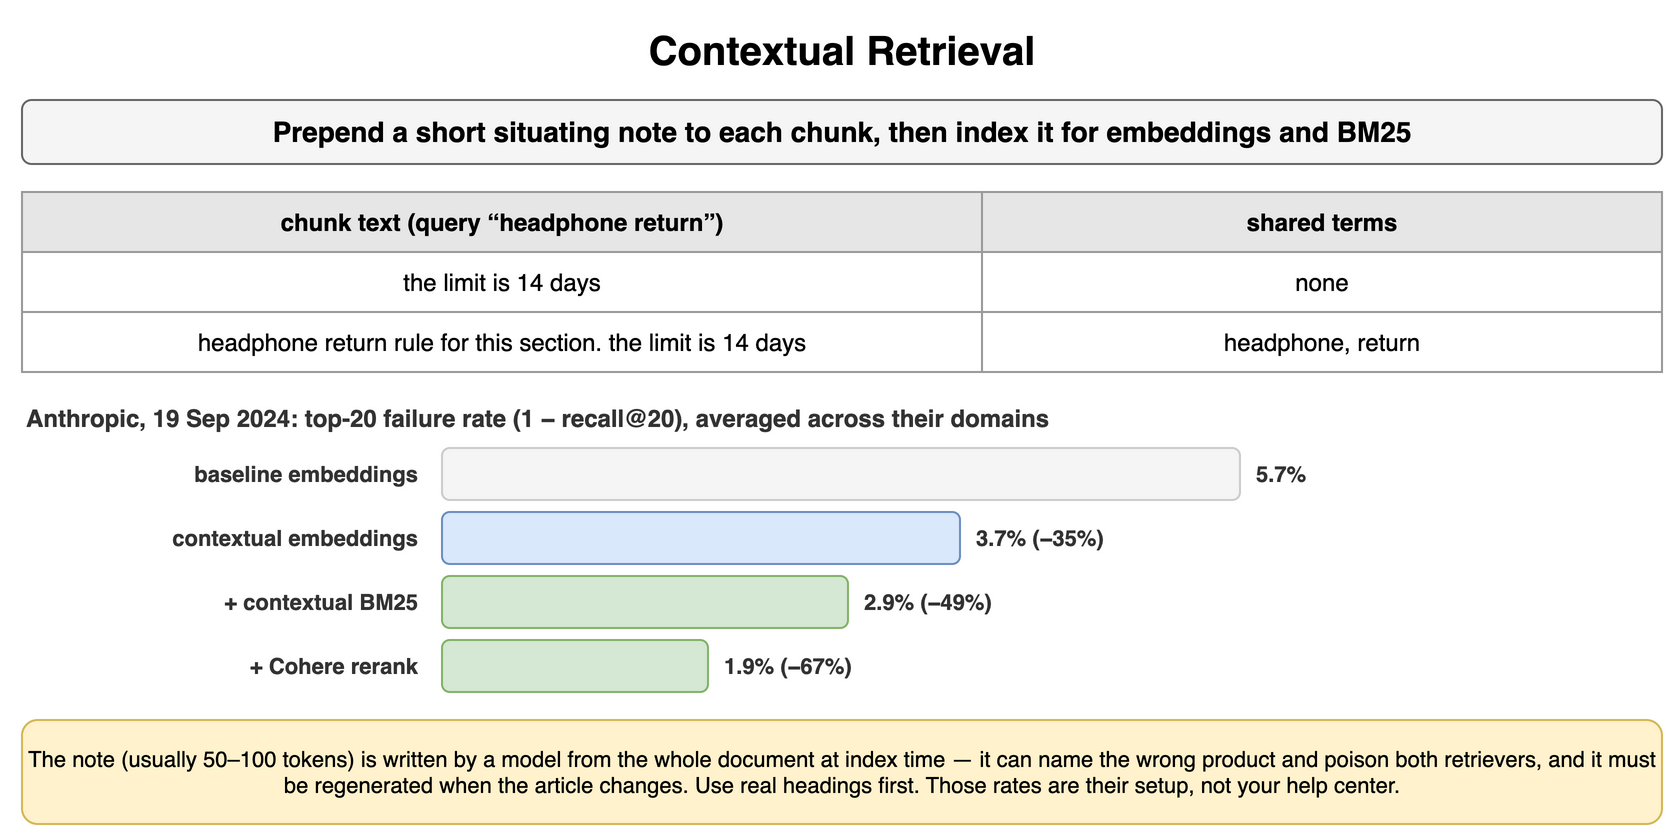

The diagram above was exported from draw.io. Its source (the exported page's mxGraphModel, read from the mxfile embedded in the PNG):
<mxGraphModel dx="900" dy="426" grid="1" gridSize="10" guides="1" tooltips="1" connect="1" arrows="1" fold="1" page="1" pageScale="1" pageWidth="900" pageHeight="426" math="0" shadow="0">
  <root>
    <mxCell id="0" />
    <mxCell id="1" parent="0" />
    <mxCell id="j1" value="Contextual Retrieval" style="text;html=1;align=center;verticalAlign=middle;whiteSpace=wrap;fontSize=20;fontStyle=1;" vertex="1" parent="1">
      <mxGeometry x="40" y="10" width="820" height="30" as="geometry" />
    </mxCell>
    <mxCell id="j2" value="Prepend a short situating note to each chunk, then index it for embeddings and BM25" style="rounded=1;whiteSpace=wrap;html=1;fillColor=#f5f5f5;strokeColor=#666666;fontStyle=1;fontSize=14;" vertex="1" parent="1">
      <mxGeometry x="40" y="50" width="820" height="32" as="geometry" />
    </mxCell>
    <mxCell id="j3" value="chunk text (query “headphone return”)" style="whiteSpace=wrap;html=1;fillColor=#e6e6e6;strokeColor=#999999;fontStyle=1;fontSize=12;" vertex="1" parent="1">
      <mxGeometry x="40" y="96" width="480" height="30" as="geometry" />
    </mxCell>
    <mxCell id="j4" value="shared terms" style="whiteSpace=wrap;html=1;fillColor=#e6e6e6;strokeColor=#999999;fontStyle=1;fontSize=12;" vertex="1" parent="1">
      <mxGeometry x="520" y="96" width="340" height="30" as="geometry" />
    </mxCell>
    <mxCell id="j5" value="the limit is 14 days" style="whiteSpace=wrap;html=1;strokeColor=#999999;fontSize=12;fillColor=#ffffff;" vertex="1" parent="1">
      <mxGeometry x="40" y="126" width="480" height="30" as="geometry" />
    </mxCell>
    <mxCell id="j6" value="none" style="whiteSpace=wrap;html=1;strokeColor=#999999;fontSize=12;fillColor=#ffffff;" vertex="1" parent="1">
      <mxGeometry x="520" y="126" width="340" height="30" as="geometry" />
    </mxCell>
    <mxCell id="j7" value="headphone return rule for this section. the limit is 14 days" style="whiteSpace=wrap;html=1;strokeColor=#999999;fontSize=12;fillColor=#ffffff;" vertex="1" parent="1">
      <mxGeometry x="40" y="156" width="480" height="30" as="geometry" />
    </mxCell>
    <mxCell id="j8" value="headphone, return" style="whiteSpace=wrap;html=1;strokeColor=#999999;fontSize=12;fillColor=#ffffff;" vertex="1" parent="1">
      <mxGeometry x="520" y="156" width="340" height="30" as="geometry" />
    </mxCell>
    <mxCell id="j9" value="Anthropic, 19 Sep 2024: top-20 failure rate (1 − recall@20), averaged across their domains" style="text;html=1;whiteSpace=wrap;fontSize=11;align=left;verticalAlign=middle;fontSize=12;fontColor=#333333;fontStyle=1;" vertex="1" parent="1">
      <mxGeometry x="40" y="200" width="820" height="18" as="geometry" />
    </mxCell>
    <mxCell id="j10" value="baseline embeddings" style="text;html=1;whiteSpace=wrap;fontSize=11;align=right;verticalAlign=middle;fontSize=11;fontColor=#333333;fontStyle=1;" vertex="1" parent="1">
      <mxGeometry x="40" y="224" width="200" height="26" as="geometry" />
    </mxCell>
    <mxCell id="j11" value="" style="rounded=1;whiteSpace=wrap;html=1;fillColor=#f5f5f5;strokeColor=#cccccc;fontSize=12;align=center;fontStyle=1;fontColor=#aaaaaa;" vertex="1" parent="1">
      <mxGeometry x="250" y="224" width="399.0" height="26" as="geometry" />
    </mxCell>
    <mxCell id="j12" value="5.7%" style="text;html=1;whiteSpace=wrap;fontSize=11;align=left;verticalAlign=middle;fontSize=11;fontColor=#333333;fontStyle=1;" vertex="1" parent="1">
      <mxGeometry x="655.0" y="224" width="200" height="26" as="geometry" />
    </mxCell>
    <mxCell id="j13" value="contextual embeddings" style="text;html=1;whiteSpace=wrap;fontSize=11;align=right;verticalAlign=middle;fontSize=11;fontColor=#333333;fontStyle=1;" vertex="1" parent="1">
      <mxGeometry x="40" y="256" width="200" height="26" as="geometry" />
    </mxCell>
    <mxCell id="j14" value="" style="rounded=1;whiteSpace=wrap;html=1;fillColor=#dae8fc;strokeColor=#6c8ebf;fontSize=12;align=center;fontStyle=1;" vertex="1" parent="1">
      <mxGeometry x="250" y="256" width="259.0" height="26" as="geometry" />
    </mxCell>
    <mxCell id="j15" value="3.7% (−35%)" style="text;html=1;whiteSpace=wrap;fontSize=11;align=left;verticalAlign=middle;fontSize=11;fontColor=#333333;fontStyle=1;" vertex="1" parent="1">
      <mxGeometry x="515.0" y="256" width="200" height="26" as="geometry" />
    </mxCell>
    <mxCell id="j16" value="+ contextual BM25" style="text;html=1;whiteSpace=wrap;fontSize=11;align=right;verticalAlign=middle;fontSize=11;fontColor=#333333;fontStyle=1;" vertex="1" parent="1">
      <mxGeometry x="40" y="288" width="200" height="26" as="geometry" />
    </mxCell>
    <mxCell id="j17" value="" style="rounded=1;whiteSpace=wrap;html=1;fillColor=#d5e8d4;strokeColor=#82b366;fontSize=12;align=center;fontStyle=1;" vertex="1" parent="1">
      <mxGeometry x="250" y="288" width="203.0" height="26" as="geometry" />
    </mxCell>
    <mxCell id="j18" value="2.9% (−49%)" style="text;html=1;whiteSpace=wrap;fontSize=11;align=left;verticalAlign=middle;fontSize=11;fontColor=#333333;fontStyle=1;" vertex="1" parent="1">
      <mxGeometry x="459.0" y="288" width="200" height="26" as="geometry" />
    </mxCell>
    <mxCell id="j19" value="+ Cohere rerank" style="text;html=1;whiteSpace=wrap;fontSize=11;align=right;verticalAlign=middle;fontSize=11;fontColor=#333333;fontStyle=1;" vertex="1" parent="1">
      <mxGeometry x="40" y="320" width="200" height="26" as="geometry" />
    </mxCell>
    <mxCell id="j20" value="" style="rounded=1;whiteSpace=wrap;html=1;fillColor=#d5e8d4;strokeColor=#82b366;fontSize=12;align=center;fontStyle=1;" vertex="1" parent="1">
      <mxGeometry x="250" y="320" width="133.0" height="26" as="geometry" />
    </mxCell>
    <mxCell id="j21" value="1.9% (−67%)" style="text;html=1;whiteSpace=wrap;fontSize=11;align=left;verticalAlign=middle;fontSize=11;fontColor=#333333;fontStyle=1;" vertex="1" parent="1">
      <mxGeometry x="389.0" y="320" width="200" height="26" as="geometry" />
    </mxCell>
    <mxCell id="j22" value="The note (usually 50–100 tokens) is written by a model from the whole document at index time — it can name the wrong product and poison both retrievers, and it must be regenerated when the article changes. Use real headings first. Those rates are their setup, not your help center." style="rounded=1;whiteSpace=wrap;html=1;fillColor=#fff2cc;strokeColor=#d6b656;fontSize=11;align=center;" vertex="1" parent="1">
      <mxGeometry x="40" y="360" width="820" height="52" as="geometry" />
    </mxCell>
  </root>
</mxGraphModel>